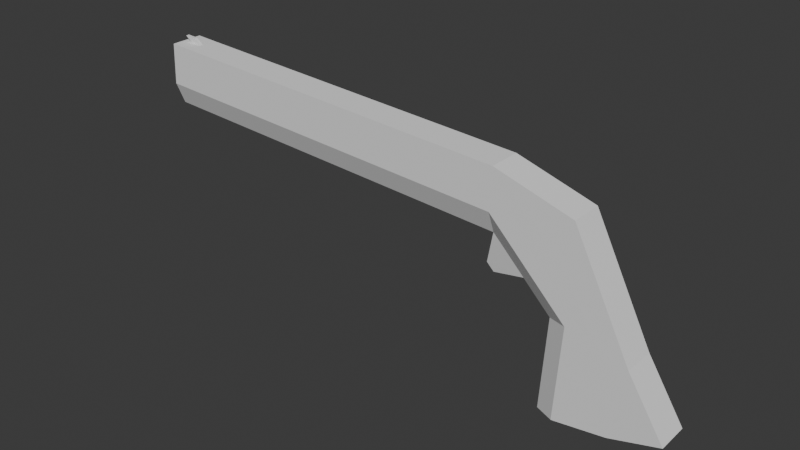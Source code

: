 # Source: gunhaha_1.blend  (saved by Blender 5.0.118; exported with 4.5.12 LTS)
import bpy
from mathutils import Matrix  # noqa: F401  (used for matrix-valued properties, if any)

bpy.ops.wm.read_factory_settings(use_empty=True)
scene = bpy.context.scene
scene.name = 'Scene'

# ---- collections
col_collection = bpy.data.collections.new('Collection'); scene.collection.children.link(col_collection)

# ---- world
world_world = bpy.data.worlds.new('World'); scene.world = world_world
world_world.use_nodes = True; world_world.node_tree.nodes.clear()
_N = world_world.node_tree.nodes; _L = world_world.node_tree.links
n0 = _N.new('ShaderNodeOutputWorld'); n0.name = 'World Output'; n0.location = (200, 100)
n1 = _N.new('ShaderNodeBackground'); n1.name = 'Background'; n1.location = (-200, 100)
n1.inputs[0].default_value = (0.05088, 0.05088, 0.05088, 1.0)
_L.new(n1.outputs[0], n0.inputs[0])
n0.is_active_output = True
world_world.color = (0.05088, 0.05088, 0.05088)
world_world.sun_shadow_jitter_overblur = 0.0

# ---- meshes
me_cube_002 = bpy.data.meshes.new('Cube.002')
me_cube_002.from_pydata([(0.9566, 4.194, -0.7494), (0.07767, 4.166, 0.8599), (0.9565, 4.778, -0.7465), (0.07764, 4.75, 0.8628), (0.01957, 4.782, -0.9474), (-0.6571, 4.746, 1.082), (0.0196, 4.198, -0.9503), (-0.6571, 4.162, 1.079), (0.6171, 4.769, -0.2044), (0.6171, 4.185, -0.2073), (0.06217, 4.182, -0.05119), (0.06215, 4.766, -0.04828), (-0.2897, 4.748, 0.9724), (0.487, 4.197, -0.8848), (0.4869, 4.78, -0.8819), (-0.2897, 4.164, 0.9695), (0.3396, 4.183, -0.1292), (0.3396, 4.767, -0.1263), (-0.01074, 4.198, -0.9533), (-0.1983, 4.372, -0.9705), (-0.6909, 4.347, 0.4727), (-0.6789, 4.169, 0.6879), (-0.1983, 4.608, -0.9693), (-0.01076, 4.782, -0.9503), (-0.6789, 4.753, 0.6908), (-0.6909, 4.582, 0.4738), (-0.1357, 4.357, -0.08817), (0.05363, 4.182, -0.05283), (-0.1357, 4.592, -0.087), (0.05361, 4.766, -0.04991), (0.3664, 4.76, 0.2916), (0.3664, 4.176, 0.2887), (-0.2721, 4.173, 0.4741), (-0.2721, 4.756, 0.477), (0.04716, 4.174, 0.3814), (0.04713, 4.758, 0.3843), (-0.2868, 4.176, 0.2914), (-0.3937, 4.352, 0.1725), (-0.2868, 4.76, 0.2943), (-0.3937, 4.588, 0.1736), (-0.7091, 4.498, 0.09091), (-0.7764, 4.497, 0.1589), (-0.7764, 4.443, 0.1586), (-0.7091, 4.445, 0.09064), (-4.279, 4.597, 1.112), (-4.278, 4.308, 1.116), (-4.287, 4.311, 0.9601), (-4.295, 4.412, 0.9238), (-4.295, 4.506, 0.9242), (-4.287, 4.6, 0.9639), (-4.177, 4.479, 1.277), (-4.177, 4.421, 1.275), (-4.291, 4.165, 0.8887), (-4.303, 4.343, 0.6734), (-4.303, 4.578, 0.6746), (-4.291, 4.749, 0.8916), (-4.322, 4.597, 1.115), (-4.321, 4.308, 1.119), (-4.33, 4.311, 0.9634), (-4.338, 4.412, 0.9271), (-4.338, 4.506, 0.9275), (-4.33, 4.6, 0.9672), (-4.006, 4.343, 0.6569), (-4.006, 4.579, 0.6581), (-3.994, 4.749, 0.875), (-4.065, 4.479, 1.271), (-4.065, 4.421, 1.269), (-3.994, 4.165, 0.8721), (-4.269, 4.742, 1.283), (-4.269, 4.158, 1.28), (-3.972, 4.742, 1.266), (-3.972, 4.158, 1.263), (-4.243, 4.467, 1.333), (-4.243, 4.409, 1.331), (-4.131, 4.467, 1.327), (-4.131, 4.409, 1.325)], [], [(35, 12, 3, 30), (30, 3, 1, 31), (14, 2, 0, 13), (12, 5, 7, 15), (34, 15, 7, 32), (13, 16, 10, 6), (2, 8, 9, 0), (14, 17, 8, 2), (4, 11, 17, 14), (0, 9, 16, 13), (31, 1, 15, 34), (3, 12, 15, 1), (4, 14, 13, 6), (33, 5, 12, 35), (36, 21, 20, 37), (29, 23, 22, 28), (18, 27, 26, 19), (38, 29, 28, 39), (19, 26, 28, 22), (22, 23, 4, 6, 18, 19), (6, 10, 27, 18), (32, 7, 21, 36), (39, 37, 43, 40), (63, 62, 53, 54), (23, 29, 11, 4), (38, 24, 5, 33), (29, 38, 33, 11), (26, 37, 39, 28), (10, 32, 36, 27), (24, 38, 39, 25), (27, 36, 37, 26), (11, 33, 35, 17), (9, 31, 34, 16), (16, 34, 32, 10), (8, 30, 31, 9), (17, 35, 30, 8), (43, 42, 41, 40), (37, 20, 42, 43), (25, 39, 40, 41), (20, 25, 41, 42), (44, 49, 61, 56), (70, 64, 55, 68), (51, 66, 75, 73), (67, 71, 69, 52), (62, 67, 52, 53), (64, 63, 54, 55), (44, 45, 69, 68), (46, 47, 53, 52), (48, 49, 55, 54), (45, 46, 52, 69), (47, 48, 54, 53), (49, 44, 68, 55), (56, 61, 60, 59, 58, 57), (46, 45, 57, 58), (47, 46, 58, 59), (48, 47, 59, 60), (49, 48, 60, 61), (45, 44, 56, 57), (24, 25, 63, 64), (20, 21, 67, 62), (21, 7, 71, 67), (7, 5, 70, 71), (5, 24, 64, 70), (25, 20, 62, 63), (51, 50, 68, 69), (50, 65, 70, 68), (66, 51, 69, 71), (65, 66, 71, 70), (75, 74, 72, 73), (50, 51, 73, 72), (66, 65, 74, 75), (65, 50, 72, 74)])
_uv = me_cube_002.uv_layers.new(name='UVMap')
_uv.uv.foreach_set('vector', [0.5546, 0.4375, 0.625, 0.4375, 0.625, 0.5, 0.5546, 0.5, 0.5546, 0.5, 0.625, 0.5, 0.625, 0.75, 0.5546, 0.75, 0.3125, 0.5, 0.375, 0.5, 0.375, 0.75, 0.3125, 0.75, 0.6875, 0.5, 0.75, 0.5, 0.75, 0.75, 0.6875, 0.75, 0.5546, 0.8125, 0.625, 0.8125, 0.625, 0.875, 0.5546, 0.875, 0.375, 0.8125, 0.4934, 0.8125, 0.4934, 0.875, 0.375, 0.875, 0.375, 0.5, 0.4934, 0.5, 0.4934, 0.75, 0.375, 0.75, 0.375, 0.4375, 0.4934, 0.4375, 0.4934, 0.5, 0.375, 0.5, 0.375, 0.375, 0.4934, 0.375, 0.4934, 0.4375, 0.375, 0.4375, 0.375, 0.75, 0.4934, 0.75, 0.4934, 0.8125, 0.375, 0.8125, 0.5546, 0.75, 0.625, 0.75, 0.625, 0.8125, 0.5546, 0.8125, 0.625, 0.5, 0.6875, 0.5, 0.6875, 0.75, 0.625, 0.75, 0.25, 0.5, 0.3125, 0.5, 0.3125, 0.75, 0.25, 0.75, 0.5546, 0.375, 0.625, 0.375, 0.625, 0.4375, 0.5546, 0.4375, 0.5546, 0.0, 0.625, 0.0, 0.625, 0.07457, 0.5546, 0.07457, 0.4934, 0.3696, 0.375, 0.3576, 0.375, 0.1754, 0.4934, 0.1754, 0.3792, 0.0, 0.4934, 0.0, 0.4934, 0.07457, 0.375, 0.07457, 0.5546, 0.3347, 0.4934, 0.3696, 0.4934, 0.1754, 0.5546, 0.1754, 0.375, 0.07457, 0.4934, 0.07457, 0.4934, 0.1754, 0.375, 0.1754, 0.125, 0.5746, 0.2326, 0.5, 0.25, 0.5, 0.25, 0.75, 0.2326, 0.75, 0.125, 0.6754, 0.375, 0.875, 0.4934, 0.875, 0.4934, 0.8804, 0.375, 0.8924, 0.5546, 0.875, 0.625, 0.875, 0.625, 0.9555, 0.5546, 0.9153, 0.5546, 0.1754, 0.5546, 0.07457, 0.5546, 0.07457, 0.5546, 0.1754, 0.875, 0.5746, 0.875, 0.6754, 0.875, 0.6754, 0.875, 0.5746, 0.375, 0.3576, 0.4934, 0.3696, 0.4934, 0.375, 0.375, 0.375, 0.5546, 0.3347, 0.625, 0.2945, 0.625, 0.375, 0.5546, 0.375, 0.4934, 0.3696, 0.5546, 0.3347, 0.5546, 0.375, 0.4934, 0.375, 0.4934, 0.07457, 0.5546, 0.07457, 0.5546, 0.1754, 0.4934, 0.1754, 0.4934, 0.875, 0.5546, 0.875, 0.5546, 0.9153, 0.4934, 0.8804, 0.625, 0.2945, 0.5546, 0.3347, 0.5546, 0.1754, 0.625, 0.1754, 0.4934, 0.0, 0.5546, 0.0, 0.5546, 0.07457, 0.4934, 0.07457, 0.4934, 0.375, 0.5546, 0.375, 0.5546, 0.4375, 0.4934, 0.4375, 0.4934, 0.75, 0.5546, 0.75, 0.5546, 0.8125, 0.4934, 0.8125, 0.4934, 0.8125, 0.5546, 0.8125, 0.5546, 0.875, 0.4934, 0.875, 0.4934, 0.5, 0.5546, 0.5, 0.5546, 0.75, 0.4934, 0.75, 0.4934, 0.4375, 0.5546, 0.4375, 0.5546, 0.5, 0.4934, 0.5, 0.5546, 0.07457, 0.625, 0.07457, 0.625, 0.1754, 0.5546, 0.1754, 0.5546, 0.07457, 0.625, 0.07457, 0.625, 0.07457, 0.5546, 0.07457, 0.625, 0.1754, 0.5546, 0.1754, 0.5546, 0.1754, 0.625, 0.1754, 0.875, 0.6754, 0.875, 0.5746, 0.875, 0.5746, 0.875, 0.6754, 0.7803, 0.5632, 0.8201, 0.5632, 0.8201, 0.5632, 0.7803, 0.5632, 0.625, 0.375, 0.625, 0.2945, 0.625, 0.2945, 0.625, 0.375, 0.75, 0.7103, 0.75, 0.7103, 0.75, 0.7103, 0.75, 0.7103, 0.625, 0.9555, 0.625, 0.875, 0.625, 0.875, 0.625, 0.9555, 0.625, 0.07457, 0.625, 0.0, 0.625, 0.0, 0.625, 0.07457, 0.625, 0.2945, 0.625, 0.1754, 0.625, 0.1754, 0.625, 0.2945, 0.7803, 0.5632, 0.7803, 0.6868, 0.75, 0.75, 0.75, 0.5, 0.8195, 0.6868, 0.8447, 0.6447, 0.875, 0.6754, 0.8305, 0.75, 0.8447, 0.6043, 0.8201, 0.5632, 0.8305, 0.5, 0.875, 0.5746, 0.7803, 0.6868, 0.8195, 0.6868, 0.8305, 0.75, 0.75, 0.75, 0.8447, 0.6447, 0.8447, 0.6043, 0.875, 0.5746, 0.875, 0.6754, 0.8201, 0.5632, 0.7803, 0.5632, 0.75, 0.5, 0.8305, 0.5, 0.7803, 0.5632, 0.8201, 0.5632, 0.8447, 0.6043, 0.8447, 0.6447, 0.8195, 0.6868, 0.7803, 0.6868, 0.8195, 0.6868, 0.7803, 0.6868, 0.7803, 0.6868, 0.8195, 0.6868, 0.8447, 0.6447, 0.8195, 0.6868, 0.8195, 0.6868, 0.8447, 0.6447, 0.8447, 0.6043, 0.8447, 0.6447, 0.8447, 0.6447, 0.8447, 0.6043, 0.8201, 0.5632, 0.8447, 0.6043, 0.8447, 0.6043, 0.8201, 0.5632, 0.7803, 0.6868, 0.7803, 0.5632, 0.7803, 0.5632, 0.7803, 0.6868, 0.625, 0.2945, 0.625, 0.1754, 0.625, 0.1754, 0.625, 0.2945, 0.625, 0.07457, 0.625, 0.0, 0.625, 0.0, 0.625, 0.07457, 0.625, 0.9555, 0.625, 0.875, 0.625, 0.875, 0.625, 0.9555, 0.75, 0.75, 0.75, 0.5, 0.75, 0.5, 0.75, 0.75, 0.625, 0.375, 0.625, 0.2945, 0.625, 0.2945, 0.625, 0.375, 0.875, 0.5746, 0.875, 0.6754, 0.875, 0.6754, 0.875, 0.5746, 0.75, 0.7103, 0.75, 0.5397, 0.75, 0.5, 0.75, 0.75, 0.75, 0.5397, 0.75, 0.5397, 0.75, 0.5, 0.75, 0.5, 0.75, 0.7103, 0.75, 0.7103, 0.75, 0.75, 0.75, 0.75, 0.75, 0.5397, 0.75, 0.7103, 0.75, 0.75, 0.75, 0.5, 0.75, 0.7103, 0.75, 0.5397, 0.75, 0.5397, 0.75, 0.7103, 0.75, 0.5397, 0.75, 0.7103, 0.75, 0.7103, 0.75, 0.5397, 0.75, 0.7103, 0.75, 0.5397, 0.75, 0.5397, 0.75, 0.7103, 0.75, 0.5397, 0.75, 0.5397, 0.75, 0.5397, 0.75, 0.5397])
me_cube_002.update()

# ---- objects
ob_cube = bpy.data.objects.new('Cube', me_cube_002)

# ---- transforms, parenting, visibility, modifiers, constraints
ob_cube.location = (1.774, -1.211e-08, 3.253)
ob_cube.scale = (0.6717, 0.3575, 0.6717)

# ---- collection membership
col_collection.objects.link(ob_cube)

# ---- scene / render settings (as saved in the file)
scene.frame_start = 1; scene.frame_end = 250; scene.frame_set(1)
scene.render.engine = 'BLENDER_EEVEE_NEXT'
scene.render.bake_bias = 0.0
scene.render.bake_samples = 0
scene.cycles.sampling_pattern = 'TABULATED_SOBOL'
scene.eevee.use_volume_custom_range = False
bpy.context.view_layer.update()

# ---- added for rendering (the .blend has no active camera and no usable light): camera, sun
cam_auto = bpy.data.cameras.new('AutoCamera')
cam_auto.lens = 50.0
cam_auto.sensor_width = 36.0
cam_auto.clip_end = 1000.0
ob_auto_camera = bpy.data.objects.new('AutoCamera', cam_auto)
scene.collection.objects.link(ob_auto_camera)
ob_auto_camera.location = (4.232, -2.7151, 6.25012)
ob_auto_camera.rotation_euler = (1.09748, -7.21219e-08, 0.694738)
scene.camera = ob_auto_camera
light_auto_sun = bpy.data.lights.new('AutoSun', 'SUN')
light_auto_sun.energy = 3.0
light_auto_sun.angle = 0.0523599
ob_auto_sun = bpy.data.objects.new('AutoSun', light_auto_sun)
scene.collection.objects.link(ob_auto_sun)
ob_auto_sun.rotation_euler = (0.872665, 0.174533, 0.523599)
bpy.context.view_layer.update()
